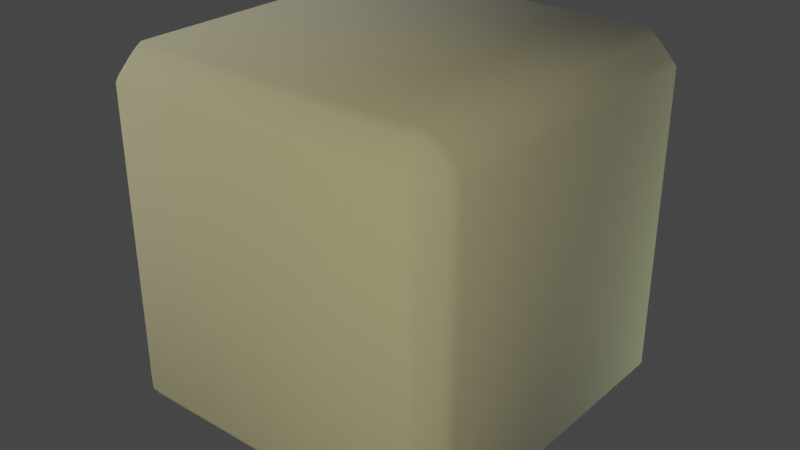 # Source: Materials.blend  (saved by Blender 3.6.13; exported with 4.5.12 LTS)
import bpy
from mathutils import Matrix  # noqa: F401  (used for matrix-valued properties, if any)

bpy.ops.wm.read_factory_settings(use_empty=True)
scene = bpy.context.scene
scene.name = 'Scene'

# ---- collections
col_collection = bpy.data.collections.new('Collection'); scene.collection.children.link(col_collection)

# ---- world
world_world = bpy.data.worlds.new('World'); scene.world = world_world
world_world.use_nodes = True; world_world.node_tree.nodes.clear()
_N = world_world.node_tree.nodes; _L = world_world.node_tree.links
n0 = _N.new('ShaderNodeOutputWorld'); n0.name = 'World Output'; n0.location = (300, 300)
n1 = _N.new('ShaderNodeBackground'); n1.name = 'Background'; n1.location = (10, 300)
n1.inputs[0].default_value = (0.05088, 0.05088, 0.05088, 1.0)
_L.new(n1.outputs[0], n0.inputs[0])
n0.is_active_output = True
world_world.color = (0.05088, 0.05088, 0.05088)
world_world.use_sun_shadow = False
world_world.sun_shadow_jitter_overblur = 0.0

# ---- lights
light_area = bpy.data.lights.new('Area', 'AREA')
light_area.color = (0.9654, 1.0, 0.4944)
light_area.transmission_factor = 0.0
light_area.energy = 293.3
light_area.shadow_maximum_resolution = 0.006
light_area.use_absolute_resolution = True
light_area.size = 1.0
light_area.size_y = 1.0
light_area_001 = bpy.data.lights.new('Area.001', 'AREA')
light_area_001.color = (1.0, 0.8816, 0.3669)
light_area_001.transmission_factor = 0.0
light_area_001.energy = 392.7
light_area_001.shadow_maximum_resolution = 0.006
light_area_001.use_absolute_resolution = True
light_area_001.size = 1.0
light_area_001.size_y = 1.0
light_area_002 = bpy.data.lights.new('Area.002', 'AREA')
light_area_002.color = (1.0, 0.9449, 0.6546)
light_area_002.transmission_factor = 0.0
light_area_002.energy = 392.7
light_area_002.shadow_maximum_resolution = 0.006
light_area_002.use_absolute_resolution = True
light_area_002.size = 0.8467
light_area_002.size_y = 1.0

# ---- meshes
me_cube = bpy.data.meshes.new('Cube')
me_cube.from_pydata([(-0.8573, -0.8573, -1.023), (-0.8573, -1.023, -0.8573), (-1.023, -0.8573, -0.8573), (-0.8429, -0.9051, -0.993), (-0.838, -0.9522, -0.9522), (-0.9051, -0.8429, -0.993), (-0.8917, -0.8917, -0.9619), (-0.8853, -0.9305, -0.9305), (-0.9157, -0.9157, -0.9157), (-0.9051, -0.993, -0.8429), (-0.9522, -0.9522, -0.838), (-0.8429, -0.993, -0.9051), (-0.8917, -0.9619, -0.8917), (-0.9305, -0.9305, -0.8853), (-0.993, -0.8429, -0.9051), (-0.9522, -0.838, -0.9522), (-0.993, -0.9051, -0.8429), (-0.9619, -0.8917, -0.8917), (-0.9305, -0.8853, -0.9305), (-0.8573, -1.023, 0.8573), (-0.8573, -0.8573, 1.023), (-1.023, -0.8573, 0.8573), (-0.8429, -0.993, 0.9051), (-0.838, -0.9522, 0.9522), (-0.9051, -0.993, 0.8429), (-0.8917, -0.9619, 0.8917), (-0.8853, -0.9305, 0.9305), (-0.9157, -0.9157, 0.9157), (-0.9051, -0.8429, 0.993), (-0.9522, -0.838, 0.9522), (-0.8429, -0.9051, 0.993), (-0.8917, -0.8917, 0.9619), (-0.9305, -0.8853, 0.9305), (-0.993, -0.9051, 0.8429), (-0.9522, -0.9522, 0.838), (-0.993, -0.8429, 0.9051), (-0.9619, -0.8917, 0.8917), (-0.9305, -0.9305, 0.8853), (-0.8573, 0.8573, -1.023), (-1.023, 0.8573, -0.8573), (-0.8573, 1.023, -0.8573), (-0.9051, 0.8429, -0.993), (-0.9522, 0.838, -0.9522), (-0.8429, 0.9051, -0.993), (-0.8917, 0.8917, -0.9619), (-0.9305, 0.8853, -0.9305), (-0.9157, 0.9157, -0.9157), (-0.993, 0.9051, -0.8429), (-0.9522, 0.9522, -0.838), (-0.993, 0.8429, -0.9051), (-0.9619, 0.8917, -0.8917), (-0.9305, 0.9305, -0.8853), (-0.8429, 0.993, -0.9051), (-0.838, 0.9522, -0.9522), (-0.9051, 0.993, -0.8429), (-0.8917, 0.9619, -0.8917), (-0.8853, 0.9305, -0.9305), (-0.8573, 0.8573, 1.023), (-0.8573, 1.023, 0.8573), (-1.023, 0.8573, 0.8573), (-0.8429, 0.9051, 0.993), (-0.838, 0.9522, 0.9522), (-0.9051, 0.8429, 0.993), (-0.8917, 0.8917, 0.9619), (-0.8853, 0.9305, 0.9305), (-0.9157, 0.9157, 0.9157), (-0.9051, 0.993, 0.8429), (-0.9522, 0.9522, 0.838), (-0.8429, 0.993, 0.9051), (-0.8917, 0.9619, 0.8917), (-0.9305, 0.9305, 0.8853), (-0.993, 0.8429, 0.9051), (-0.9522, 0.838, 0.9522), (-0.993, 0.9051, 0.8429), (-0.9619, 0.8917, 0.8917), (-0.9305, 0.8853, 0.9305), (0.8573, -0.8573, -1.023), (1.023, -0.8573, -0.8573), (0.8573, -1.023, -0.8573), (0.9051, -0.8429, -0.993), (0.9522, -0.838, -0.9522), (0.8429, -0.9051, -0.993), (0.8917, -0.8917, -0.9619), (0.9305, -0.8853, -0.9305), (0.9157, -0.9157, -0.9157), (0.993, -0.9051, -0.8429), (0.9522, -0.9522, -0.838), (0.993, -0.8429, -0.9051), (0.9619, -0.8917, -0.8917), (0.9305, -0.9305, -0.8853), (0.8429, -0.993, -0.9051), (0.838, -0.9522, -0.9522), (0.9051, -0.993, -0.8429), (0.8917, -0.9619, -0.8917), (0.8853, -0.9305, -0.9305), (0.8573, -0.8573, 1.023), (0.8573, -1.023, 0.8573), (1.023, -0.8573, 0.8573), (0.8429, -0.9051, 0.993), (0.838, -0.9522, 0.9522), (0.9051, -0.8429, 0.993), (0.8917, -0.8917, 0.9619), (0.8853, -0.9305, 0.9305), (0.9157, -0.9157, 0.9157), (0.9051, -0.993, 0.8429), (0.9522, -0.9522, 0.838), (0.8429, -0.993, 0.9051), (0.8917, -0.9619, 0.8917), (0.9305, -0.9305, 0.8853), (0.993, -0.8429, 0.9051), (0.9522, -0.838, 0.9522), (0.993, -0.9051, 0.8429), (0.9619, -0.8917, 0.8917), (0.9305, -0.8853, 0.9305), (0.8573, 0.8573, -1.023), (0.8573, 1.023, -0.8573), (1.023, 0.8573, -0.8573), (0.8429, 0.9051, -0.993), (0.838, 0.9522, -0.9522), (0.9051, 0.8429, -0.993), (0.8917, 0.8917, -0.9619), (0.8853, 0.9305, -0.9305), (0.9157, 0.9157, -0.9157), (0.9051, 0.993, -0.8429), (0.9522, 0.9522, -0.838), (0.8429, 0.993, -0.9051), (0.8917, 0.9619, -0.8917), (0.9305, 0.9305, -0.8853), (0.993, 0.8429, -0.9051), (0.9522, 0.838, -0.9522), (0.993, 0.9051, -0.8429), (0.9619, 0.8917, -0.8917), (0.9305, 0.8853, -0.9305), (0.8573, 0.8573, 1.023), (1.023, 0.8573, 0.8573), (0.8573, 1.023, 0.8573), (0.9051, 0.8429, 0.993), (0.9522, 0.838, 0.9522), (0.8429, 0.9051, 0.993), (0.8917, 0.8917, 0.9619), (0.9305, 0.8853, 0.9305), (0.9157, 0.9157, 0.9157), (0.993, 0.9051, 0.8429), (0.9522, 0.9522, 0.838), (0.993, 0.8429, 0.9051), (0.9619, 0.8917, 0.8917), (0.9305, 0.9305, 0.8853), (0.8429, 0.993, 0.9051), (0.838, 0.9522, 0.9522), (0.9051, 0.993, 0.8429), (0.8917, 0.9619, 0.8917), (0.8853, 0.9305, 0.9305)], [], [(78, 96, 19, 1), (116, 134, 97, 77), (133, 57, 20, 95), (2, 21, 59, 39), (40, 58, 135, 115), (0, 3, 6, 5), (3, 4, 7, 6), (5, 6, 18, 15), (6, 7, 8, 18), (1, 9, 12, 11), (9, 10, 13, 12), (11, 12, 7, 4), (12, 13, 8, 7), (2, 14, 17, 16), (14, 15, 18, 17), (16, 17, 13, 10), (17, 18, 8, 13), (19, 22, 25, 24), (22, 23, 26, 25), (24, 25, 37, 34), (25, 26, 27, 37), (20, 28, 31, 30), (28, 29, 32, 31), (30, 31, 26, 23), (31, 32, 27, 26), (21, 33, 36, 35), (33, 34, 37, 36), (35, 36, 32, 29), (36, 37, 27, 32), (38, 41, 44, 43), (41, 42, 45, 44), (43, 44, 56, 53), (44, 45, 46, 56), (39, 47, 50, 49), (47, 48, 51, 50), (49, 50, 45, 42), (50, 51, 46, 45), (40, 52, 55, 54), (52, 53, 56, 55), (54, 55, 51, 48), (55, 56, 46, 51), (57, 60, 63, 62), (60, 61, 64, 63), (62, 63, 75, 72), (63, 64, 65, 75), (58, 66, 69, 68), (66, 67, 70, 69), (68, 69, 64, 61), (69, 70, 65, 64), (59, 71, 74, 73), (71, 72, 75, 74), (73, 74, 70, 67), (74, 75, 65, 70), (76, 79, 82, 81), (79, 80, 83, 82), (81, 82, 94, 91), (82, 83, 84, 94), (77, 85, 88, 87), (85, 86, 89, 88), (87, 88, 83, 80), (88, 89, 84, 83), (78, 90, 93, 92), (90, 91, 94, 93), (92, 93, 89, 86), (93, 94, 84, 89), (95, 98, 101, 100), (98, 99, 102, 101), (100, 101, 113, 110), (101, 102, 103, 113), (96, 104, 107, 106), (104, 105, 108, 107), (106, 107, 102, 99), (107, 108, 103, 102), (97, 109, 112, 111), (109, 110, 113, 112), (111, 112, 108, 105), (112, 113, 103, 108), (114, 117, 120, 119), (117, 118, 121, 120), (119, 120, 132, 129), (120, 121, 122, 132), (115, 123, 126, 125), (123, 124, 127, 126), (125, 126, 121, 118), (126, 127, 122, 121), (116, 128, 131, 130), (128, 129, 132, 131), (130, 131, 127, 124), (131, 132, 122, 127), (133, 136, 139, 138), (136, 137, 140, 139), (138, 139, 151, 148), (139, 140, 141, 151), (134, 142, 145, 144), (142, 143, 146, 145), (144, 145, 140, 137), (145, 146, 141, 140), (135, 147, 150, 149), (147, 148, 151, 150), (149, 150, 146, 143), (150, 151, 141, 146), (38, 0, 5, 41), (41, 5, 15, 42), (42, 15, 14, 49), (49, 14, 2, 39), (1, 19, 24, 9), (9, 24, 34, 10), (10, 34, 33, 16), (16, 33, 21, 2), (20, 57, 62, 28), (28, 62, 72, 29), (29, 72, 71, 35), (35, 71, 59, 21), (58, 40, 54, 66), (66, 54, 48, 67), (67, 48, 47, 73), (73, 47, 39, 59), (114, 38, 43, 117), (117, 43, 53, 118), (118, 53, 52, 125), (125, 52, 40, 115), (57, 133, 138, 60), (60, 138, 148, 61), (61, 148, 147, 68), (68, 147, 135, 58), (134, 116, 130, 142), (142, 130, 124, 143), (143, 124, 123, 149), (149, 123, 115, 135), (76, 114, 119, 79), (79, 119, 129, 80), (80, 129, 128, 87), (87, 128, 116, 77), (133, 95, 100, 136), (136, 100, 110, 137), (137, 110, 109, 144), (144, 109, 97, 134), (96, 78, 92, 104), (104, 92, 86, 105), (105, 86, 85, 111), (111, 85, 77, 97), (0, 76, 81, 3), (3, 81, 91, 4), (4, 91, 90, 11), (11, 90, 78, 1), (95, 20, 30, 98), (98, 30, 23, 99), (99, 23, 22, 106), (106, 22, 19, 96), (38, 114, 76, 0)])
me_cube.polygons.foreach_set('use_smooth', [True] * 150)
_uv = me_cube.uv_layers.new(name='UVMap')
_uv.uv.foreach_set('vector', [0.3952, 0.7702, 0.6048, 0.7702, 0.6048, 0.9798, 0.3952, 0.9798, 0.3952, 0.5202, 0.6048, 0.5202, 0.6048, 0.7298, 0.3952, 0.7298, 0.6452, 0.5202, 0.8548, 0.5202, 0.8548, 0.7298, 0.6452, 0.7298, 0.3952, 0.0202, 0.6048, 0.0202, 0.6048, 0.2298, 0.3952, 0.2298, 0.3952, 0.2702, 0.6048, 0.2702, 0.6048, 0.4798, 0.3952, 0.4798, 0.1452, 0.7298, 0.1452, 0.7375, 0.1373, 0.7377, 0.1375, 0.7298, 0.1452, 0.7375, 0.1452, 0.75, 0.1377, 0.75, 0.1373, 0.7377, 0.1375, 0.7298, 0.1373, 0.7377, 0.125, 0.7373, 0.125, 0.7298, 0.1373, 0.7377, 0.1377, 0.75, 0.1335, 0.75, 0.125, 0.7373, 0.3952, 0.9798, 0.3952, 0.9875, 0.3873, 0.9877, 0.3875, 0.9798, 0.3952, 0.9875, 0.3952, 1.0, 0.3877, 1.0, 0.3873, 0.9877, 0.3875, 0.9798, 0.3873, 0.9877, 0.375, 0.9873, 0.375, 0.9798, 0.3873, 0.9877, 0.3877, 1.0, 0.3835, 1.0, 0.375, 0.9873, 0.3952, 0.0202, 0.3875, 0.0202, 0.3873, 0.01227, 0.3952, 0.01247, 0.3875, 0.0202, 0.375, 0.0202, 0.375, 0.01268, 0.3873, 0.01227, 0.3952, 0.01247, 0.3873, 0.01227, 0.3877, 0.0, 0.3952, 0.0, 0.3873, 0.01227, 0.375, 0.01268, 0.375, 0.008536, 0.3877, 0.0, 0.6048, 0.9798, 0.6125, 0.9798, 0.6127, 0.9877, 0.6048, 0.9875, 0.6125, 0.9798, 0.625, 0.9798, 0.625, 0.9873, 0.6127, 0.9877, 0.6048, 0.9875, 0.6127, 0.9877, 0.6123, 1.0, 0.6048, 1.0, 0.6127, 0.9877, 0.625, 0.9873, 0.625, 0.9915, 0.6123, 1.0, 0.8548, 0.7298, 0.8625, 0.7298, 0.8627, 0.7377, 0.8548, 0.7375, 0.8625, 0.7298, 0.875, 0.7298, 0.875, 0.7373, 0.8627, 0.7377, 0.8548, 0.7375, 0.8627, 0.7377, 0.8623, 0.75, 0.8548, 0.75, 0.8627, 0.7377, 0.875, 0.7373, 0.875, 0.7415, 0.8623, 0.75, 0.6048, 0.0202, 0.6048, 0.01247, 0.6127, 0.01227, 0.6125, 0.0202, 0.6048, 0.01247, 0.6048, 0.0, 0.6123, 0.0, 0.6127, 0.01227, 0.6125, 0.0202, 0.6127, 0.01227, 0.625, 0.01268, 0.625, 0.0202, 0.6127, 0.01227, 0.6123, 0.0, 0.6165, 0.0, 0.625, 0.01268, 0.1452, 0.5202, 0.1375, 0.5202, 0.1373, 0.5123, 0.1452, 0.5125, 0.1375, 0.5202, 0.125, 0.5202, 0.125, 0.5127, 0.1373, 0.5123, 0.1452, 0.5125, 0.1373, 0.5123, 0.1377, 0.5, 0.1452, 0.5, 0.1373, 0.5123, 0.125, 0.5127, 0.125, 0.5085, 0.1377, 0.5, 0.3952, 0.2298, 0.3952, 0.2375, 0.3873, 0.2377, 0.3875, 0.2298, 0.3952, 0.2375, 0.3952, 0.25, 0.3877, 0.25, 0.3873, 0.2377, 0.3875, 0.2298, 0.3873, 0.2377, 0.375, 0.2373, 0.375, 0.2298, 0.3873, 0.2377, 0.3877, 0.25, 0.3835, 0.25, 0.375, 0.2373, 0.3952, 0.2702, 0.3875, 0.2702, 0.3873, 0.2623, 0.3952, 0.2625, 0.3875, 0.2702, 0.375, 0.2702, 0.375, 0.2627, 0.3873, 0.2623, 0.3952, 0.2625, 0.3873, 0.2623, 0.3877, 0.25, 0.3952, 0.25, 0.3873, 0.2623, 0.375, 0.2627, 0.375, 0.2585, 0.3877, 0.25, 0.8548, 0.5202, 0.8548, 0.5125, 0.8627, 0.5123, 0.8625, 0.5202, 0.8548, 0.5125, 0.8548, 0.5, 0.8623, 0.5, 0.8627, 0.5123, 0.8625, 0.5202, 0.8627, 0.5123, 0.875, 0.5127, 0.875, 0.5202, 0.8627, 0.5123, 0.8623, 0.5, 0.8665, 0.5, 0.875, 0.5127, 0.6048, 0.2702, 0.6048, 0.2625, 0.6127, 0.2623, 0.6125, 0.2702, 0.6048, 0.2625, 0.6048, 0.25, 0.6123, 0.25, 0.6127, 0.2623, 0.6125, 0.2702, 0.6127, 0.2623, 0.625, 0.2627, 0.625, 0.2702, 0.6127, 0.2623, 0.6123, 0.25, 0.6165, 0.25, 0.625, 0.2627, 0.6048, 0.2298, 0.6125, 0.2298, 0.6127, 0.2377, 0.6048, 0.2375, 0.6125, 0.2298, 0.625, 0.2298, 0.625, 0.2373, 0.6127, 0.2377, 0.6048, 0.2375, 0.6127, 0.2377, 0.6123, 0.25, 0.6048, 0.25, 0.6127, 0.2377, 0.625, 0.2373, 0.625, 0.2415, 0.6123, 0.25, 0.3548, 0.7298, 0.3625, 0.7298, 0.3627, 0.7377, 0.3548, 0.7375, 0.3625, 0.7298, 0.375, 0.7298, 0.375, 0.7373, 0.3627, 0.7377, 0.3548, 0.7375, 0.3627, 0.7377, 0.3623, 0.75, 0.3548, 0.75, 0.3627, 0.7377, 0.375, 0.7373, 0.3778, 0.75, 0.3623, 0.75, 0.3952, 0.7298, 0.3952, 0.7375, 0.3873, 0.7377, 0.3875, 0.7298, 0.3952, 0.7375, 0.3952, 0.75, 0.3877, 0.75, 0.3873, 0.7377, 0.3875, 0.7298, 0.3873, 0.7377, 0.375, 0.7373, 0.375, 0.7298, 0.3873, 0.7377, 0.3877, 0.75, 0.3778, 0.75, 0.375, 0.7373, 0.3952, 0.7702, 0.3875, 0.7702, 0.3873, 0.7623, 0.3952, 0.7625, 0.3875, 0.7702, 0.375, 0.7702, 0.375, 0.7627, 0.3873, 0.7623, 0.3952, 0.7625, 0.3873, 0.7623, 0.3877, 0.75, 0.3952, 0.75, 0.3873, 0.7623, 0.375, 0.7627, 0.3778, 0.75, 0.3877, 0.75, 0.6452, 0.7298, 0.6452, 0.7375, 0.6373, 0.7377, 0.6375, 0.7298, 0.6452, 0.7375, 0.6452, 0.75, 0.6377, 0.75, 0.6373, 0.7377, 0.6375, 0.7298, 0.6373, 0.7377, 0.625, 0.7373, 0.625, 0.7298, 0.6373, 0.7377, 0.6377, 0.75, 0.625, 0.7472, 0.625, 0.7373, 0.6048, 0.7702, 0.6048, 0.7625, 0.6127, 0.7623, 0.6125, 0.7702, 0.6048, 0.7625, 0.6048, 0.75, 0.6123, 0.75, 0.6127, 0.7623, 0.6125, 0.7702, 0.6127, 0.7623, 0.625, 0.7627, 0.625, 0.7702, 0.6127, 0.7623, 0.6123, 0.75, 0.625, 0.7472, 0.625, 0.7627, 0.6048, 0.7298, 0.6125, 0.7298, 0.6127, 0.7377, 0.6048, 0.7375, 0.6125, 0.7298, 0.625, 0.7298, 0.625, 0.7373, 0.6127, 0.7377, 0.6048, 0.7375, 0.6127, 0.7377, 0.6123, 0.75, 0.6048, 0.75, 0.6127, 0.7377, 0.625, 0.7373, 0.625, 0.7472, 0.6123, 0.75, 0.3548, 0.5202, 0.3548, 0.5125, 0.3627, 0.5123, 0.3625, 0.5202, 0.3548, 0.5125, 0.3548, 0.5, 0.3623, 0.5, 0.3627, 0.5123, 0.3625, 0.5202, 0.3627, 0.5123, 0.375, 0.5127, 0.375, 0.5202, 0.3627, 0.5123, 0.3623, 0.5, 0.375, 0.5028, 0.375, 0.5127, 0.3952, 0.4798, 0.3952, 0.4875, 0.3873, 0.4877, 0.3875, 0.4798, 0.3952, 0.4875, 0.3952, 0.5, 0.3877, 0.5, 0.3873, 0.4877, 0.3875, 0.4798, 0.3873, 0.4877, 0.375, 0.4873, 0.375, 0.4798, 0.3873, 0.4877, 0.3877, 0.5, 0.375, 0.5028, 0.375, 0.4873, 0.3952, 0.5202, 0.3875, 0.5202, 0.3873, 0.5123, 0.3952, 0.5125, 0.3875, 0.5202, 0.375, 0.5202, 0.375, 0.5127, 0.3873, 0.5123, 0.3952, 0.5125, 0.3873, 0.5123, 0.3877, 0.5, 0.3952, 0.5, 0.3873, 0.5123, 0.375, 0.5127, 0.375, 0.5028, 0.3877, 0.5, 0.6452, 0.5202, 0.6375, 0.5202, 0.6373, 0.5123, 0.6452, 0.5125, 0.6375, 0.5202, 0.625, 0.5202, 0.625, 0.5127, 0.6373, 0.5123, 0.6452, 0.5125, 0.6373, 0.5123, 0.6377, 0.5, 0.6452, 0.5, 0.6373, 0.5123, 0.625, 0.5127, 0.6222, 0.5, 0.6377, 0.5, 0.6048, 0.5202, 0.6048, 0.5125, 0.6127, 0.5123, 0.6125, 0.5202, 0.6048, 0.5125, 0.6048, 0.5, 0.6123, 0.5, 0.6127, 0.5123, 0.6125, 0.5202, 0.6127, 0.5123, 0.625, 0.5127, 0.625, 0.5202, 0.6127, 0.5123, 0.6123, 0.5, 0.6222, 0.5, 0.625, 0.5127, 0.6048, 0.4798, 0.6125, 0.4798, 0.6127, 0.4877, 0.6048, 0.4875, 0.6125, 0.4798, 0.625, 0.4798, 0.625, 0.4873, 0.6127, 0.4877, 0.6048, 0.4875, 0.6127, 0.4877, 0.6123, 0.5, 0.6048, 0.5, 0.6127, 0.4877, 0.625, 0.4873, 0.6222, 0.5, 0.6123, 0.5, 0.1452, 0.5202, 0.1452, 0.7298, 0.1375, 0.7298, 0.1375, 0.5202, 0.1375, 0.5202, 0.1375, 0.7298, 0.125, 0.7298, 0.125, 0.5202, 0.375, 0.2298, 0.375, 0.0202, 0.3875, 0.0202, 0.3875, 0.2298, 0.3875, 0.2298, 0.3875, 0.0202, 0.3952, 0.0202, 0.3952, 0.2298, 0.3952, 0.9798, 0.6048, 0.9798, 0.6048, 0.9875, 0.3952, 0.9875, 0.3952, 0.9875, 0.6048, 0.9875, 0.6048, 1.0, 0.3952, 1.0, 0.3952, 0.0, 0.6048, 0.0, 0.6048, 0.01247, 0.3952, 0.01247, 0.3952, 0.01247, 0.6048, 0.01247, 0.6048, 0.0202, 0.3952, 0.0202, 0.8548, 0.7298, 0.8548, 0.5202, 0.8625, 0.5202, 0.8625, 0.7298, 0.8625, 0.7298, 0.8625, 0.5202, 0.875, 0.5202, 0.875, 0.7298, 0.625, 0.0202, 0.625, 0.2298, 0.6125, 0.2298, 0.6125, 0.0202, 0.6125, 0.0202, 0.6125, 0.2298, 0.6048, 0.2298, 0.6048, 0.0202, 0.6048, 0.2702, 0.3952, 0.2702, 0.3952, 0.2625, 0.6048, 0.2625, 0.6048, 0.2625, 0.3952, 0.2625, 0.3952, 0.25, 0.6048, 0.25, 0.6048, 0.25, 0.3952, 0.25, 0.3952, 0.2375, 0.6048, 0.2375, 0.6048, 0.2375, 0.3952, 0.2375, 0.3952, 0.2298, 0.6048, 0.2298, 0.3548, 0.5202, 0.1452, 0.5202, 0.1452, 0.5125, 0.3548, 0.5125, 0.3548, 0.5125, 0.1452, 0.5125, 0.1452, 0.5, 0.3548, 0.5, 0.375, 0.4798, 0.375, 0.2702, 0.3875, 0.2702, 0.3875, 0.4798, 0.3875, 0.4798, 0.3875, 0.2702, 0.3952, 0.2702, 0.3952, 0.4798, 0.8548, 0.5202, 0.6452, 0.5202, 0.6452, 0.5125, 0.8548, 0.5125, 0.8548, 0.5125, 0.6452, 0.5125, 0.6452, 0.5, 0.8548, 0.5, 0.625, 0.2702, 0.625, 0.4798, 0.6125, 0.4798, 0.6125, 0.2702, 0.6125, 0.2702, 0.6125, 0.4798, 0.6048, 0.4798, 0.6048, 0.2702, 0.6048, 0.5202, 0.3952, 0.5202, 0.3952, 0.5125, 0.6048, 0.5125, 0.6048, 0.5125, 0.3952, 0.5125, 0.3952, 0.5, 0.6048, 0.5, 0.6048, 0.5, 0.3952, 0.5, 0.3952, 0.4875, 0.6048, 0.4875, 0.6048, 0.4875, 0.3952, 0.4875, 0.3952, 0.4798, 0.6048, 0.4798, 0.3548, 0.7298, 0.3548, 0.5202, 0.3625, 0.5202, 0.3625, 0.7298, 0.3625, 0.7298, 0.3625, 0.5202, 0.375, 0.5202, 0.375, 0.7298, 0.375, 0.7298, 0.375, 0.5202, 0.3875, 0.5202, 0.3875, 0.7298, 0.3875, 0.7298, 0.3875, 0.5202, 0.3952, 0.5202, 0.3952, 0.7298, 0.6452, 0.5202, 0.6452, 0.7298, 0.6375, 0.7298, 0.6375, 0.5202, 0.6375, 0.5202, 0.6375, 0.7298, 0.625, 0.7298, 0.625, 0.5202, 0.625, 0.5202, 0.625, 0.7298, 0.6125, 0.7298, 0.6125, 0.5202, 0.6125, 0.5202, 0.6125, 0.7298, 0.6048, 0.7298, 0.6048, 0.5202, 0.6048, 0.7702, 0.3952, 0.7702, 0.3952, 0.7625, 0.6048, 0.7625, 0.6048, 0.7625, 0.3952, 0.7625, 0.3952, 0.75, 0.6048, 0.75, 0.6048, 0.75, 0.3952, 0.75, 0.3952, 0.7375, 0.6048, 0.7375, 0.6048, 0.7375, 0.3952, 0.7375, 0.3952, 0.7298, 0.6048, 0.7298, 0.1452, 0.7298, 0.3548, 0.7298, 0.3548, 0.7375, 0.1452, 0.7375, 0.1452, 0.7375, 0.3548, 0.7375, 0.3548, 0.75, 0.1452, 0.75, 0.375, 0.9798, 0.375, 0.7702, 0.3875, 0.7702, 0.3875, 0.9798, 0.3875, 0.9798, 0.3875, 0.7702, 0.3952, 0.7702, 0.3952, 0.9798, 0.6452, 0.7298, 0.8548, 0.7298, 0.8548, 0.7375, 0.6452, 0.7375, 0.6452, 0.7375, 0.8548, 0.7375, 0.8548, 0.75, 0.6452, 0.75, 0.625, 0.7702, 0.625, 0.9798, 0.6125, 0.9798, 0.6125, 0.7702, 0.6125, 0.7702, 0.6125, 0.9798, 0.6048, 0.9798, 0.6048, 0.7702, 0.1452, 0.5202, 0.3548, 0.5202, 0.3548, 0.7298, 0.1452, 0.7298])
me_cube.update()

# ---- objects
ob_cube = bpy.data.objects.new('Cube', me_cube)
ob_area = bpy.data.objects.new('Area', light_area)
ob_area_001 = bpy.data.objects.new('Area.001', light_area_001)
ob_area_002 = bpy.data.objects.new('Area.002', light_area_002)

# ---- transforms, parenting, visibility, modifiers, constraints
ob_cube.location = (0.0, 0.0, 1.0)
ob_area.location = (-6.76e-17, 6.67, -0.3044)
ob_area.rotation_euler = (-1.79, -4.723e-06, 5.893e-06)
ob_area.scale = (6.094, 1.0, 1.0)
ob_area_001.location = (3.57, -10.54, 5.757)
ob_area_001.rotation_euler = (1.139, -0.08305, 0.3953)
ob_area_001.scale = (6.094, 1.0, 1.0)
ob_area_002.location = (-11.07, -6.098e-07, 4.539)
ob_area_002.rotation_euler = (-1.263, 0.05807, 1.607)
ob_area_002.scale = (6.094, 1.0, 1.0)

# ---- collection membership
col_collection.objects.link(ob_cube)
col_collection.objects.link(ob_area)
col_collection.objects.link(ob_area_001)
col_collection.objects.link(ob_area_002)

# ---- scene / render settings (as saved in the file)
scene.frame_start = 1; scene.frame_end = 250; scene.frame_set(1)
scene.render.engine = 'BLENDER_EEVEE_NEXT'
scene.render.motion_blur_shutter = 1.0
scene.cycles.use_denoising = False
scene.cycles.samples = 128
scene.cycles.sampling_pattern = 'TABULATED_SOBOL'
scene.cycles.use_adaptive_sampling = False
scene.cycles.use_light_tree = False
scene.view_settings.view_transform = 'Filmic'
bpy.context.view_layer.update()

# ---- added for rendering (the .blend has no active camera): camera
cam_auto = bpy.data.cameras.new('AutoCamera')
cam_auto.lens = 50.0
cam_auto.sensor_width = 36.0
cam_auto.clip_end = 1000.0
ob_auto_camera = bpy.data.objects.new('AutoCamera', cam_auto)
scene.collection.objects.link(ob_auto_camera)
ob_auto_camera.location = (3.2773, -3.93276, 3.62184)
ob_auto_camera.rotation_euler = (1.09748, -7.21219e-08, 0.694738)
scene.camera = ob_auto_camera
bpy.context.view_layer.update()
